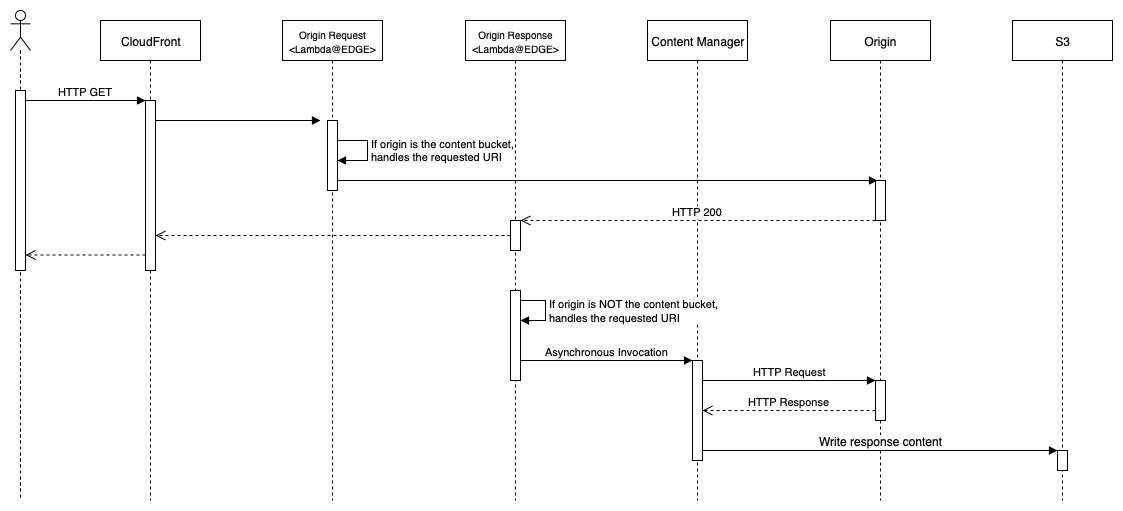

The diagram above was exported from draw.io. Its source (the exported page's mxGraphModel, read from the mxfile embedded in the PNG):
<mxGraphModel dx="1432" dy="669" grid="1" gridSize="10" guides="1" tooltips="1" connect="1" arrows="1" fold="1" page="1" pageScale="1" pageWidth="850" pageHeight="1100" math="0" shadow="0">
  <root>
    <mxCell id="0" />
    <mxCell id="1" parent="0" />
    <mxCell id="zoDhjxU0Q5yXCCeW6hIl-1" value="CloudFront" style="shape=umlLifeline;perimeter=lifelinePerimeter;whiteSpace=wrap;html=1;container=1;collapsible=0;recursiveResize=0;outlineConnect=0;" parent="1" vertex="1">
      <mxGeometry x="130" y="40" width="100" height="480" as="geometry" />
    </mxCell>
    <mxCell id="zoDhjxU0Q5yXCCeW6hIl-14" value="" style="html=1;points=[];perimeter=orthogonalPerimeter;" parent="zoDhjxU0Q5yXCCeW6hIl-1" vertex="1">
      <mxGeometry x="45" y="80" width="10" height="170" as="geometry" />
    </mxCell>
    <mxCell id="zoDhjxU0Q5yXCCeW6hIl-5" value="&lt;font style=&quot;font-size: 10px&quot;&gt;Origin Request&lt;br&gt;&amp;lt;Lambda@EDGE&amp;gt;&lt;/font&gt;" style="shape=umlLifeline;perimeter=lifelinePerimeter;whiteSpace=wrap;html=1;container=1;collapsible=0;recursiveResize=0;outlineConnect=0;" parent="1" vertex="1">
      <mxGeometry x="312" y="40" width="100" height="480" as="geometry" />
    </mxCell>
    <mxCell id="zoDhjxU0Q5yXCCeW6hIl-18" value="" style="html=1;points=[];perimeter=orthogonalPerimeter;" parent="zoDhjxU0Q5yXCCeW6hIl-5" vertex="1">
      <mxGeometry x="45" y="100" width="10" height="70" as="geometry" />
    </mxCell>
    <mxCell id="RH5VD0BT4EivX7KBrqHp-19" value="If origin is the content bucket,&lt;br&gt;handles the requested URI" style="edgeStyle=orthogonalEdgeStyle;html=1;align=left;spacingLeft=2;endArrow=block;rounded=0;" edge="1" parent="zoDhjxU0Q5yXCCeW6hIl-5">
      <mxGeometry relative="1" as="geometry">
        <mxPoint x="55" y="120" as="sourcePoint" />
        <Array as="points">
          <mxPoint x="85" y="120" />
          <mxPoint x="85" y="140" />
        </Array>
        <mxPoint x="55" y="140" as="targetPoint" />
      </mxGeometry>
    </mxCell>
    <mxCell id="zoDhjxU0Q5yXCCeW6hIl-2" value="Origin" style="shape=umlLifeline;perimeter=lifelinePerimeter;whiteSpace=wrap;html=1;container=1;collapsible=0;recursiveResize=0;outlineConnect=0;" parent="1" vertex="1">
      <mxGeometry x="860" y="40" width="100" height="480" as="geometry" />
    </mxCell>
    <mxCell id="zoDhjxU0Q5yXCCeW6hIl-21" value="" style="html=1;points=[];perimeter=orthogonalPerimeter;" parent="zoDhjxU0Q5yXCCeW6hIl-2" vertex="1">
      <mxGeometry x="45" y="160" width="10" height="40" as="geometry" />
    </mxCell>
    <mxCell id="RH5VD0BT4EivX7KBrqHp-55" value="" style="html=1;points=[];perimeter=orthogonalPerimeter;fontSize=12;" vertex="1" parent="zoDhjxU0Q5yXCCeW6hIl-2">
      <mxGeometry x="45" y="360" width="10" height="40" as="geometry" />
    </mxCell>
    <mxCell id="zoDhjxU0Q5yXCCeW6hIl-3" value="" style="shape=umlLifeline;participant=umlActor;perimeter=lifelinePerimeter;whiteSpace=wrap;html=1;container=1;collapsible=0;recursiveResize=0;verticalAlign=top;spacingTop=36;labelBackgroundColor=#ffffff;outlineConnect=0;" parent="1" vertex="1">
      <mxGeometry x="40" y="30" width="20" height="490" as="geometry" />
    </mxCell>
    <mxCell id="zoDhjxU0Q5yXCCeW6hIl-13" value="" style="html=1;points=[];perimeter=orthogonalPerimeter;" parent="zoDhjxU0Q5yXCCeW6hIl-3" vertex="1">
      <mxGeometry x="5" y="80" width="10" height="180" as="geometry" />
    </mxCell>
    <mxCell id="zoDhjxU0Q5yXCCeW6hIl-15" value="HTTP GET" style="html=1;verticalAlign=bottom;endArrow=block;" parent="1" source="zoDhjxU0Q5yXCCeW6hIl-13" target="zoDhjxU0Q5yXCCeW6hIl-14" edge="1">
      <mxGeometry width="80" relative="1" as="geometry">
        <mxPoint x="40" y="380" as="sourcePoint" />
        <mxPoint x="120" y="380" as="targetPoint" />
        <Array as="points">
          <mxPoint x="90" y="120" />
        </Array>
      </mxGeometry>
    </mxCell>
    <mxCell id="zoDhjxU0Q5yXCCeW6hIl-16" value="&lt;font&gt;&lt;font style=&quot;font-size: 12px&quot;&gt;Content&amp;nbsp;Manager&lt;/font&gt;&lt;br&gt;&lt;/font&gt;" style="shape=umlLifeline;perimeter=lifelinePerimeter;whiteSpace=wrap;html=1;container=1;collapsible=0;recursiveResize=0;outlineConnect=0;fontSize=12;" parent="1" vertex="1">
      <mxGeometry x="677" y="40" width="100" height="480" as="geometry" />
    </mxCell>
    <mxCell id="RH5VD0BT4EivX7KBrqHp-46" value="" style="html=1;points=[];perimeter=orthogonalPerimeter;" vertex="1" parent="zoDhjxU0Q5yXCCeW6hIl-16">
      <mxGeometry x="45" y="340" width="10" height="100" as="geometry" />
    </mxCell>
    <mxCell id="zoDhjxU0Q5yXCCeW6hIl-17" value="S3" style="shape=umlLifeline;perimeter=lifelinePerimeter;whiteSpace=wrap;html=1;container=1;collapsible=0;recursiveResize=0;outlineConnect=0;" parent="1" vertex="1">
      <mxGeometry x="1042" y="40" width="100" height="480" as="geometry" />
    </mxCell>
    <mxCell id="zoDhjxU0Q5yXCCeW6hIl-32" value="" style="html=1;points=[];perimeter=orthogonalPerimeter;" parent="zoDhjxU0Q5yXCCeW6hIl-17" vertex="1">
      <mxGeometry x="45" y="430" width="10" height="20" as="geometry" />
    </mxCell>
    <mxCell id="zoDhjxU0Q5yXCCeW6hIl-28" value="" style="html=1;verticalAlign=bottom;endArrow=open;dashed=1;endSize=8;" parent="1" edge="1" source="zoDhjxU0Q5yXCCeW6hIl-14">
      <mxGeometry relative="1" as="geometry">
        <mxPoint x="198" y="274.5" as="sourcePoint" />
        <mxPoint x="55" y="274.5" as="targetPoint" />
      </mxGeometry>
    </mxCell>
    <mxCell id="RH5VD0BT4EivX7KBrqHp-27" value="" style="html=1;verticalAlign=bottom;endArrow=block;entryX=0.2;entryY=0;entryDx=0;entryDy=0;entryPerimeter=0;" edge="1" parent="1" source="zoDhjxU0Q5yXCCeW6hIl-18" target="zoDhjxU0Q5yXCCeW6hIl-21">
      <mxGeometry width="80" relative="1" as="geometry">
        <mxPoint x="420" y="200" as="sourcePoint" />
        <mxPoint x="526" y="205" as="targetPoint" />
      </mxGeometry>
    </mxCell>
    <mxCell id="RH5VD0BT4EivX7KBrqHp-28" value="&lt;font style=&quot;font-size: 10px&quot;&gt;Origin Response&lt;br&gt;&amp;lt;Lambda@EDGE&amp;gt;&lt;/font&gt;" style="shape=umlLifeline;perimeter=lifelinePerimeter;whiteSpace=wrap;html=1;container=1;collapsible=0;recursiveResize=0;outlineConnect=0;" vertex="1" parent="1">
      <mxGeometry x="495" y="40" width="100" height="480" as="geometry" />
    </mxCell>
    <mxCell id="RH5VD0BT4EivX7KBrqHp-30" value="" style="html=1;points=[];perimeter=orthogonalPerimeter;" vertex="1" parent="RH5VD0BT4EivX7KBrqHp-28">
      <mxGeometry x="45" y="200" width="10" height="30" as="geometry" />
    </mxCell>
    <mxCell id="zoDhjxU0Q5yXCCeW6hIl-29" value="" style="html=1;points=[];perimeter=orthogonalPerimeter;" parent="RH5VD0BT4EivX7KBrqHp-28" vertex="1">
      <mxGeometry x="45" y="270" width="10" height="90" as="geometry" />
    </mxCell>
    <mxCell id="RH5VD0BT4EivX7KBrqHp-53" value="&lt;span style=&quot;font-size: 11px&quot;&gt;If origin is NOT the content bucket,&amp;nbsp;&lt;br&gt;&lt;/span&gt;&lt;span style=&quot;font-size: 11px&quot;&gt;handles the requested URI&lt;/span&gt;" style="edgeStyle=orthogonalEdgeStyle;html=1;align=left;spacingLeft=2;endArrow=block;rounded=0;fontSize=12;" edge="1" target="zoDhjxU0Q5yXCCeW6hIl-29" parent="RH5VD0BT4EivX7KBrqHp-28" source="zoDhjxU0Q5yXCCeW6hIl-29">
      <mxGeometry relative="1" as="geometry">
        <mxPoint x="55" y="280" as="sourcePoint" />
        <Array as="points">
          <mxPoint x="80" y="280" />
          <mxPoint x="80" y="300" />
        </Array>
        <mxPoint x="55" y="300" as="targetPoint" />
      </mxGeometry>
    </mxCell>
    <mxCell id="RH5VD0BT4EivX7KBrqHp-29" value="HTTP 200" style="html=1;verticalAlign=bottom;endArrow=open;dashed=1;endSize=8;" edge="1" parent="1" source="zoDhjxU0Q5yXCCeW6hIl-21" target="RH5VD0BT4EivX7KBrqHp-30">
      <mxGeometry relative="1" as="geometry">
        <mxPoint x="902" y="280" as="sourcePoint" />
        <mxPoint x="822" y="280" as="targetPoint" />
      </mxGeometry>
    </mxCell>
    <mxCell id="RH5VD0BT4EivX7KBrqHp-32" value="" style="html=1;verticalAlign=bottom;endArrow=open;dashed=1;endSize=8;" edge="1" parent="1" source="RH5VD0BT4EivX7KBrqHp-30" target="zoDhjxU0Q5yXCCeW6hIl-14">
      <mxGeometry relative="1" as="geometry">
        <mxPoint x="500" y="300" as="sourcePoint" />
        <mxPoint x="420" y="300" as="targetPoint" />
        <Array as="points">
          <mxPoint x="460" y="255" />
        </Array>
      </mxGeometry>
    </mxCell>
    <mxCell id="RH5VD0BT4EivX7KBrqHp-34" value="" style="html=1;verticalAlign=bottom;endArrow=block;" edge="1" parent="1" source="zoDhjxU0Q5yXCCeW6hIl-14">
      <mxGeometry width="80" relative="1" as="geometry">
        <mxPoint x="208" y="140" as="sourcePoint" />
        <mxPoint x="350" y="140" as="targetPoint" />
      </mxGeometry>
    </mxCell>
    <mxCell id="RH5VD0BT4EivX7KBrqHp-50" value="Asynchronous&amp;nbsp;Invocation" style="html=1;verticalAlign=bottom;endArrow=block;" edge="1" parent="1" source="zoDhjxU0Q5yXCCeW6hIl-29" target="RH5VD0BT4EivX7KBrqHp-46">
      <mxGeometry width="80" relative="1" as="geometry">
        <mxPoint x="555" y="380" as="sourcePoint" />
        <mxPoint x="890" y="380" as="targetPoint" />
      </mxGeometry>
    </mxCell>
    <mxCell id="RH5VD0BT4EivX7KBrqHp-54" value="&lt;font style=&quot;font-size: 11px&quot;&gt;HTTP Request&lt;/font&gt;" style="html=1;verticalAlign=bottom;endArrow=block;fontSize=12;" edge="1" parent="1">
      <mxGeometry width="80" relative="1" as="geometry">
        <mxPoint x="732" y="400" as="sourcePoint" />
        <mxPoint x="905" y="400" as="targetPoint" />
      </mxGeometry>
    </mxCell>
    <mxCell id="RH5VD0BT4EivX7KBrqHp-56" value="HTTP Response" style="html=1;verticalAlign=bottom;endArrow=open;dashed=1;endSize=8;" edge="1" parent="1">
      <mxGeometry relative="1" as="geometry">
        <mxPoint x="905" y="430" as="sourcePoint" />
        <mxPoint x="732" y="430" as="targetPoint" />
      </mxGeometry>
    </mxCell>
    <mxCell id="RH5VD0BT4EivX7KBrqHp-57" value="Write response content" style="html=1;verticalAlign=bottom;endArrow=block;fontSize=12;" edge="1" parent="1" source="RH5VD0BT4EivX7KBrqHp-46" target="zoDhjxU0Q5yXCCeW6hIl-32">
      <mxGeometry width="80" relative="1" as="geometry">
        <mxPoint x="770" y="470" as="sourcePoint" />
        <mxPoint x="930" y="470" as="targetPoint" />
      </mxGeometry>
    </mxCell>
  </root>
</mxGraphModel>